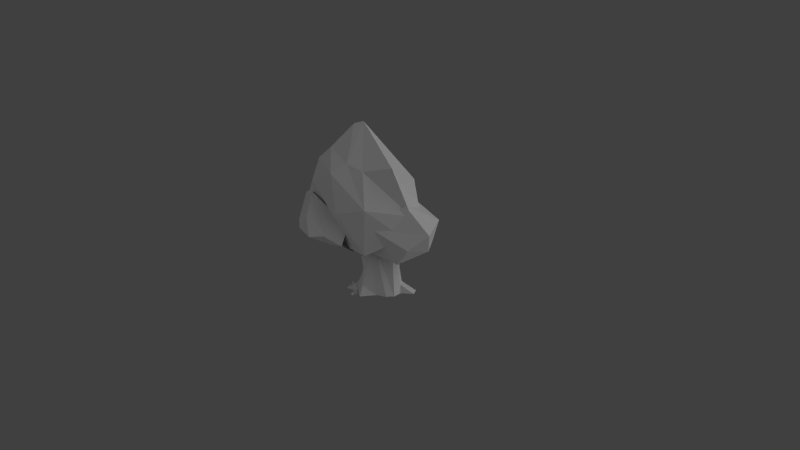# Source: ggtree.blend  (saved by Blender 2.62.0; exported with 4.5.12 LTS)
import bpy
from mathutils import Matrix  # noqa: F401  (used for matrix-valued properties, if any)

bpy.ops.wm.read_factory_settings(use_empty=True)
scene = bpy.context.scene
scene.name = 'Scene'

# ---- collections
col_collection_1 = bpy.data.collections.new('Collection 1'); scene.collection.children.link(col_collection_1)
col_collection_2 = bpy.data.collections.new('Collection 2'); scene.collection.children.link(col_collection_2)

# ---- materials (node trees are filled in below, after node groups)
mat_material = bpy.data.materials.new('Material')
mat_material.alpha_threshold = 0.0
mat_material.use_transparent_shadow = False
mat_material.roughness = 0.5
mat_material.specular_intensity = 0.0
mat_material.line_color = (0.0, 0.0, 0.0, 1.0)

# ---- material node trees

# ---- world
world_world = bpy.data.worlds.new('World'); scene.world = world_world
world_world.color = (0.05088, 0.05088, 0.05088)
world_world.use_sun_shadow = False
world_world.sun_shadow_jitter_overblur = 0.0
world_world.cycles.sampling_method = 'MANUAL'
world_world.cycles.sample_map_resolution = 256

# ---- cameras
cam_camera = bpy.data.cameras.new('Camera')
cam_camera.clip_end = 100.0
cam_camera.lens = 35.0
cam_camera.sensor_width = 32.0
cam_camera.sensor_height = 18.0
cam_camera.dof.focus_distance = 0.0
cam_camera.dof.aperture_fstop = 128.0

# ---- lights
light_sun_001 = bpy.data.lights.new('Sun.001', 'SUN')
light_sun_001.transmission_factor = 0.0
light_sun_001.angle = 1.571
light_sun_001.energy = 0.17
light_sun_001.shadow_buffer_clip_start = 0.5
light_sun_001.shadow_soft_size = 1.0
light_sun_001.shadow_cascade_max_distance = 1000.0
light_sun_001.cycles.use_multiple_importance_sampling = False
light_sun = bpy.data.lights.new('Sun', 'SUN')
light_sun.transmission_factor = 0.0
light_sun.angle = 1.571
light_sun.energy = 0.72
light_sun.shadow_buffer_clip_start = 0.5
light_sun.shadow_soft_size = 1.0
light_sun.shadow_cascade_max_distance = 1000.0
light_sun.cycles.use_multiple_importance_sampling = False

# ---- meshes
me_cube_002 = bpy.data.meshes.new('Cube.002')
me_cube_002.from_pydata([(0.2939, 0.03195, 0.896), (0.2108, 0.2059, 0.5545), (0.4225, 0.01381, 0.6775), (0.2047, -0.2246, 0.4521), (0.05143, -0.2191, 0.4228), (0.07744, -0.1347, 0.8447), (-0.06025, -0.1943, 0.3069), (0.4055, -0.1812, 0.5456), (0.4022, -0.1999, 0.6482), (0.02384, 0.2565, 0.6094), (-0.2299, 0.005725, 0.5543), (0.2537, -0.237, 0.6426), (0.3736, 0.01241, 0.8227), (0.1048, -1.149e-07, 1.055), (-0.2286, 0.184, 0.5781), (-0.09583, -0.1937, 0.4966), (0.252, 0.1648, 0.7804), (0.3302, -0.1943, 0.7836), (0.05617, 0.1769, 0.8111), (-0.1933, -0.007842, 0.7348), (0.1382, -0.1943, 0.6855), (0.162, -1.947e-07, 1.037), (-0.1717, 0.002222, 0.4252), (0.04445, 0.2001, 0.311), (0.465, -0.01587, 0.5546), (0.1597, -0.1947, 0.3117), (-0.1171, 0.1909, 0.8515), (-0.07379, -0.1943, 0.654), (0.2704, -0.1943, 0.8574), (0.1593, 0.1453, 0.839), (-0.2007, 0.1943, 0.4394), (-0.133, -0.1943, 0.4027), (0.1593, 0.1129, 0.3085), (-0.1791, -0.1173, 0.2434), (-0.1467, 0.1771, 0.2701), (-0.1922, 0.1848, 0.638), (-0.1198, -0.1309, 0.6015), (-0.2035, -0.2089, 0.4365), (-0.3387, 0.2025, 0.4779), (-0.3446, -0.01035, 0.4976), (0.001722, 0.2235, 0.4947), (-0.3057, 0.0796, 0.3303), (-0.2867, -0.08957, 0.318), (-0.2245, 0.235, 0.3848), (0.1171, 0.1119, 0.3244), (0.3989, 0.1608, 0.3731), (0.4904, -0.1797, 0.3022), (0.1506, -0.1594, 0.3193), (0.1944, 0.1675, 0.34), (0.4193, 0.02067, 0.604), (0.3591, -0.1659, 0.6305), (0.2879, -0.198, 0.4693), (0.1539, 0.1573, 0.4616), (0.378, -0.1779, 0.3075), (0.5304, -0.1569, 0.5333), (0.5476, -0.1866, 0.3796), (0.4194, -0.2249, 0.4537), (0.5104, 0.02638, 0.4286), (0.5151, 0.01425, 0.3614), (0.3082, 0.1626, 0.389), (0.4315, 0.1044, 0.4793), (0.3053, 0.05909, 0.296), (0.1735, 0.0257, 0.2513), (0.1015, 0.1195, 0.005544), (0.115, -0.06776, 0.005544), (-0.0666, -0.1395, 0.005544), (-0.09664, 0.06324, 0.005544), (-0.01943, -0.09374, 0.005544), (0.1399, -0.01648, 0.005544), (0.008581, 0.07612, 0.005544), (-0.1209, 0.01022, 0.005544), (0.08699, -0.0655, 0.1822), (0.09514, 0.06622, 0.1822), (0.09514, -0.001771, 0.1822), (0.02162, -0.06976, 0.2688), (0.04963, 0.06622, 0.2688), (0.07056, -0.09071, 0.005544), (0.1394, 0.05007, 0.005544), (-0.05064, 0.08217, 0.005544), (-0.1037, -0.06326, 0.005544), (0.101, -0.06663, 0.09387), (0.09842, 0.07827, 0.06041), (0.1363, 0.03865, 0.06053), (-0.1099, -0.05276, 0.05873), (-0.119, 0.005542, 0.05851), (-0.2007, -0.05282, 0.005544), (-0.2007, -0.001771, 0.005544), (0.1325, -0.01025, 0.05826), (0.2153, -0.001771, 0.005544), (0.2153, 0.03222, 0.005544), (0.1075, -0.001771, 0.2458), (0.1075, 0.06622, 0.2458), (0.09934, -0.0655, 0.2458), (0.02125, 0.06622, 0.3252), (-0.08934, -0.001771, 0.3252), (-0.01753, -0.06976, 0.3252), (-0.08096, 0.05927, 0.3252), (-0.07264, -0.05182, 0.3252), (0.1684, -0.004891, 0.339), (0.1458, -0.03895, 0.2819), (0.1499, -0.005841, 0.2819), (-0.06136, -0.1046, 0.05839), (0.151, 0.02488, 0.2833), (0.122, 0.08077, 0.04984), (0.1381, 0.08371, 0.03585), (0.1403, 0.07935, 0.03632), (0.1355, 0.08054, 0.02952), (0.1355, 0.08401, 0.02746), (0.1354, 0.08496, 0.0), (0.1355, 0.07729, 0.001396), (0.1485, 0.07814, 0.002776), (0.1443, 0.08591, -0.0002298), (0.1457, 0.06413, -0.002588), (0.1503, 0.06997, -0.001155), (0.1621, 0.06334, -0.001608), (0.1567, 0.05345, 0.001409), (0.1575, 0.05453, 0.03519), (0.1607, 0.05898, 0.03817), (0.1575, 0.06417, 0.04802), (0.1552, 0.05749, 0.04734), (0.1747, 0.04396, 0.06761), (0.1505, 0.08582, 0.007645), (0.1535, 0.1029, 0.008223), (0.1666, 0.09388, 0.008523), (0.1617, 0.08093, 0.008189), (0.1588, 0.07035, 0.0), (0.1715, 0.09465, 0.0), (0.1491, 0.1055, 0.0), (0.1465, 0.08336, 0.0)], [], [(32, 1, 2, 24), (0, 21, 28), (12, 0, 17), (0, 28, 17), (0, 12, 16), (21, 0, 29), (0, 16, 29), (1, 16, 2), (1, 32, 23), (16, 1, 9), (1, 23, 9), (2, 12, 8), (24, 2, 8), (12, 2, 16), (8, 3, 25, 7), (26, 19, 13), (26, 13, 18), (25, 3, 4), (11, 4, 3), (11, 3, 8), (25, 4, 6), (4, 15, 6), (4, 11, 20), (15, 4, 27), (4, 20, 27), (5, 20, 28), (13, 5, 21), (5, 28, 21), (5, 13, 19), (20, 5, 27), (5, 19, 27), (31, 6, 15), (8, 7, 24), (8, 17, 11), (17, 8, 12), (9, 18, 29, 16), (30, 14, 9, 23), (14, 26, 18, 9), (22, 10, 14, 30), (10, 19, 26, 14), (31, 15, 10, 22), (15, 27, 19, 10), (17, 28, 20, 11), (29, 18, 13, 21), (39, 36, 35), (38, 39, 35), (39, 37, 36), (6, 36, 37), (6, 37, 33), (35, 40, 38), (41, 34, 33), (41, 39, 38), (39, 42, 37), (42, 33, 37), (33, 42, 41), (42, 39, 41), (34, 43, 40), (43, 38, 40), (38, 43, 41), (43, 34, 41), (34, 40, 44), (46, 53, 45), (47, 53, 51), (50, 54, 49), (46, 55, 53), (53, 56, 51), (56, 50, 51), (50, 56, 54), (54, 56, 53, 55), (54, 57, 49), (57, 54, 55), (45, 58, 46), (58, 55, 46), (55, 58, 57), (58, 45, 57), (59, 52, 49), (59, 48, 52), (45, 60, 57), (60, 49, 57), (49, 60, 59), (60, 45, 59), (59, 61, 48), (61, 53, 48), (53, 61, 45), (61, 59, 45), (47, 62, 53), (62, 48, 53), (63, 81, 82, 77), (73, 82, 81, 72), (72, 81, 75), (63, 69, 75, 81), (83, 84, 86, 85), (84, 70, 86), (79, 83, 85), (73, 87, 82), (82, 87, 88, 89), (87, 68, 88), (77, 82, 89), (71, 73, 90, 92), (73, 72, 91, 90), (71, 92, 74), (72, 75, 91), (95, 74, 98), (92, 99, 74), (99, 98, 74), (100, 98, 99), (101, 67, 74), (95, 101, 74), (101, 65, 67), (65, 101, 79), (101, 95, 97), (97, 83, 101), (83, 79, 101), (83, 97, 94, 84), (84, 96, 66), (70, 84, 66), (84, 94, 96), (66, 96, 93, 78), (69, 78, 93, 75), (67, 76, 74), (80, 74, 76), (64, 80, 76), (80, 71, 74), (68, 87, 64), (87, 73, 71), (71, 80, 87), (80, 64, 87), (90, 100, 99, 92), (90, 91, 102, 100), (98, 100, 102), (75, 102, 91), (75, 98, 102), (75, 93, 98), (106, 103, 107), (107, 103, 104), (104, 103, 105), (105, 103, 106), (110, 105, 106, 109), (111, 104, 105, 110), (108, 107, 104, 111), (109, 106, 107, 108), (114, 117, 116, 115), (115, 116, 119, 112), (112, 119, 118, 113), (113, 118, 117, 114), (118, 120, 117), (119, 120, 118), (116, 120, 119), (117, 120, 116), (127, 122, 123, 126), (128, 121, 122, 127), (125, 124, 121, 128), (126, 123, 124, 125), (122, 121, 124, 123)])
me_cube_002.polygons.foreach_set('use_smooth', [0, 0, 0, 0, 0, 0, 0, 0, 0, 0, 0, 0, 0, 0, 0, 0, 0, 0, 0, 0, 0, 0, 0, 0, 0, 0, 0, 0, 0, 0, 0, 0, 0, 0, 0, 0, 0, 0, 0, 0, 0, 0, 0, 0, 0, 0, 0, 0, 0, 0, 0, 0, 0, 0, 0, 0, 0, 0, 0, 0, 0, 0, 0, 0, 0, 0, 0, 0, 0, 0, 0, 0, 0, 0, 0, 0, 0, 0, 0, 0, 0, 0, 0, 0, 0, 0, 0, 0, 0, 0, 0, 0, 0, 0, 0, 0, 0, 0, 0, 0, 0, 0, 0, 0, 0, 0, 0, 0, 0, 0, 0, 0, 0, 0, 0, 0, 0, 0, 0, 0, 0, 0, 0, 0, 0, 0, 0, 0, 0, 0, 0, 0, 0, 0, 0, 0, 0, 0, 0, 0, 0, 0, 0, 0, 0, 0, 0, 0, 0, 1, 1, 1, 1, 1])
_uv = me_cube_002.uv_layers.new(name='UVMap')
_uv.uv.foreach_set('vector', [0.422, 0.8473, 0.3886, 0.6121, 0.4835, 0.4679, 0.6059, 0.4784, 0.3824, 0.4465, 0.3429, 0.4303, 0.3834, 0.3846, 0.4153, 0.4467, 0.3824, 0.4465, 0.4143, 0.3749, 0.3824, 0.4465, 0.3834, 0.3846, 0.4143, 0.3749, 0.3824, 0.4465, 0.4153, 0.4467, 0.3795, 0.5023, 0.3429, 0.4303, 0.3824, 0.4465, 0.3486, 0.4842, 0.3824, 0.4465, 0.3795, 0.5023, 0.3486, 0.4842, 0.3886, 0.6121, 0.3795, 0.5023, 0.4835, 0.4679, 0.3886, 0.6121, 0.422, 0.8473, 0.2563, 0.846, 0.3795, 0.5023, 0.3886, 0.6121, 0.2796, 0.5857, 0.3886, 0.6121, 0.2563, 0.846, 0.2796, 0.5857, 0.4835, 0.4679, 0.4153, 0.4467, 0.4869, 0.3506, 0.6059, 0.4784, 0.4835, 0.4679, 0.4869, 0.3506, 0.4153, 0.4467, 0.4835, 0.4679, 0.3795, 0.5023, 0.4869, 0.3506, 0.4262, 0.1695, 0.4323, 0.02112, 0.5497, 0.3083, 0.2715, 0.4715, 0.2263, 0.4032, 0.3317, 0.4309, 0.2715, 0.4715, 0.3317, 0.4309, 0.317, 0.4963, 0.4323, 0.02112, 0.4262, 0.1695, 0.3086, 0.1206, 0.4144, 0.3046, 0.3086, 0.1206, 0.4262, 0.1695, 0.4144, 0.3046, 0.4262, 0.1695, 0.4869, 0.3506, 0.4323, 0.02112, 0.3086, 0.1206, 0.1747, 0.01007, 0.3086, 0.1206, 0.1943, 0.2162, 0.1747, 0.01007, 0.3086, 0.1206, 0.4144, 0.3046, 0.3543, 0.3116, 0.1943, 0.2162, 0.3086, 0.1206, 0.2556, 0.3092, 0.3086, 0.1206, 0.3543, 0.3116, 0.2556, 0.3092, 0.3275, 0.376, 0.3543, 0.3116, 0.3834, 0.3846, 0.3317, 0.4309, 0.3275, 0.376, 0.3429, 0.4303, 0.3275, 0.376, 0.3834, 0.3846, 0.3429, 0.4303, 0.3275, 0.376, 0.3317, 0.4309, 0.2263, 0.4032, 0.3543, 0.3116, 0.3275, 0.376, 0.2556, 0.3092, 0.3275, 0.376, 0.2263, 0.4032, 0.2556, 0.3092, 0.1251, 0.1394, 0.1747, 0.01007, 0.1943, 0.2162, 0.4869, 0.3506, 0.5497, 0.3083, 0.6059, 0.4784, 0.4869, 0.3506, 0.4143, 0.3749, 0.4144, 0.3046, 0.4143, 0.3749, 0.4869, 0.3506, 0.4153, 0.4467, 0.2796, 0.5857, 0.317, 0.4963, 0.3486, 0.4842, 0.3795, 0.5023, 0.019, 0.5881, 0.1515, 0.5026, 0.2796, 0.5857, 0.2563, 0.846, 0.1515, 0.5026, 0.2715, 0.4715, 0.317, 0.4963, 0.2796, 0.5857, -0.0006073, 0.3362, 0.1254, 0.3898, 0.1515, 0.5026, 0.019, 0.5881, 0.1254, 0.3898, 0.2263, 0.4032, 0.2715, 0.4715, 0.1515, 0.5026, 0.1251, 0.1394, 0.1943, 0.2162, 0.1254, 0.3898, -0.0006073, 0.3362, 0.1943, 0.2162, 0.2556, 0.3092, 0.2263, 0.4032, 0.1254, 0.3898, 0.4143, 0.3749, 0.3834, 0.3846, 0.3543, 0.3116, 0.4144, 0.3046, 0.3486, 0.4842, 0.317, 0.4963, 0.3317, 0.4309, 0.3429, 0.4303, 0.3565, 0.3092, 0.451, 0.1166, 0.5362, 0.423, 0.3698, 0.4158, 0.3565, 0.3092, 0.5362, 0.423, 0.3565, 0.3092, 0.2918, 0.1819, 0.451, 0.1166, 0.1643, 0.08093, 0.451, 0.1166, 0.2918, 0.1819, 0.1643, 0.08093, 0.2918, 0.1819, 0.123, 0.2462, 0.5362, 0.423, 0.4517, 0.6638, 0.3698, 0.4158, 0.2689, 0.3837, 0.1902, 0.5373, 0.123, 0.2462, 0.2689, 0.3837, 0.3565, 0.3092, 0.3698, 0.4158, 0.3565, 0.3092, 0.2428, 0.2819, 0.2918, 0.1819, 0.2428, 0.2819, 0.123, 0.2462, 0.2918, 0.1819, 0.123, 0.2462, 0.2428, 0.2819, 0.2689, 0.3837, 0.2428, 0.2819, 0.3565, 0.3092, 0.2689, 0.3837, 0.1902, 0.5373, 0.3203, 0.4865, 0.4517, 0.6638, 0.3203, 0.4865, 0.3698, 0.4158, 0.4517, 0.6638, 0.3698, 0.4158, 0.3203, 0.4865, 0.2689, 0.3837, 0.3203, 0.4865, 0.1902, 0.5373, 0.2689, 0.3837, 0.1902, 0.5373, 0.4517, 0.6638, 0.2608, 0.8234, 0.3511, 0.4096, 0.4101, 0.4408, 0.2429, 0.4777, 0.5359, 0.5549, 0.4101, 0.4408, 0.5377, 0.3141, 0.3606, 0.1356, 0.3185, 0.3227, 0.1094, 0.2861, 0.3511, 0.4096, 0.3437, 0.3777, 0.4101, 0.4408, 0.4101, 0.4408, 0.4016, 0.3365, 0.5377, 0.3141, 0.4016, 0.3365, 0.3606, 0.1356, 0.5377, 0.3141, 0.3606, 0.1356, 0.4016, 0.3365, 0.3185, 0.3227, 0.3185, 0.3227, 0.4016, 0.3365, 0.4101, 0.4408, 0.3437, 0.3777, 0.3185, 0.3227, 0.2643, 0.3969, 0.1094, 0.2861, 0.2643, 0.3969, 0.3185, 0.3227, 0.3437, 0.3777, 0.2429, 0.4777, 0.288, 0.4155, 0.3511, 0.4096, 0.288, 0.4155, 0.3437, 0.3777, 0.3511, 0.4096, 0.3437, 0.3777, 0.288, 0.4155, 0.2643, 0.3969, 0.288, 0.4155, 0.2429, 0.4777, 0.2643, 0.3969, 0.2087, 0.527, 0.07848, 0.6467, 0.1094, 0.2861, 0.2087, 0.527, 0.2377, 0.6511, 0.07848, 0.6467, 0.2429, 0.4777, 0.2098, 0.4243, 0.2643, 0.3969, 0.2098, 0.4243, 0.1094, 0.2861, 0.2643, 0.3969, 0.1094, 0.2861, 0.2098, 0.4243, 0.2087, 0.527, 0.2098, 0.4243, 0.2429, 0.4777, 0.2087, 0.527, 0.2087, 0.527, 0.2995, 0.524, 0.2377, 0.6511, 0.2995, 0.524, 0.4101, 0.4408, 0.2377, 0.6511, 0.4101, 0.4408, 0.2995, 0.524, 0.2429, 0.4777, 0.2995, 0.524, 0.2087, 0.527, 0.2429, 0.4777, 0.5359, 0.5549, 0.3704, 0.639, 0.4101, 0.4408, 0.3704, 0.639, 0.2377, 0.6511, 0.4101, 0.4408, 0.9634, 0.1878, 0.8713, 0.2372, 0.7959, 0.187, 0.8531, 0.1157, 0.7719, 0.3149, 0.7959, 0.187, 0.8713, 0.2372, 0.7924, 0.3157, 0.7924, 0.3157, 0.8713, 0.2372, 0.7854, 0.3335, 0.9634, 0.1878, 0.9784, 0.3396, 0.7854, 0.3335, 0.8713, 0.2372, 0.7745, 0.503, 0.8447, 0.487, 0.8694, 0.6044, 0.8177, 0.6211, 0.8447, 0.487, 0.9046, 0.5194, 0.8694, 0.6044, 0.7309, 0.5535, 0.7745, 0.503, 0.8177, 0.6211, 0.7719, 0.3149, 0.7186, 0.2043, 0.7959, 0.187, 0.7959, 0.187, 0.7186, 0.2043, 0.6958, 0.04752, 0.7482, 0.03545, 0.7186, 0.2043, 0.6445, 0.1655, 0.6958, 0.04752, 0.8531, 0.1157, 0.7959, 0.187, 0.7482, 0.03545, 0.7591, 0.326, 0.7719, 0.3149, 0.7759, 0.3276, 0.7709, 0.3322, 0.7719, 0.3149, 0.7924, 0.3157, 0.7827, 0.3291, 0.7759, 0.3276, 0.7591, 0.326, 0.7709, 0.3322, 0.7699, 0.3386, 0.7924, 0.3157, 0.7854, 0.3335, 0.7827, 0.3291, 0.7751, 0.3398, 0.7699, 0.3386, 0.7773, 0.3333, 0.7709, 0.3322, 0.7753, 0.3322, 0.7699, 0.3386, 0.7753, 0.3322, 0.7773, 0.3333, 0.7699, 0.3386, 0.7768, 0.3316, 0.7773, 0.3333, 0.7753, 0.3322, 0.6896, 0.4667, 0.6127, 0.4484, 0.7699, 0.3386, 0.7751, 0.3398, 0.6896, 0.4667, 0.7699, 0.3386, 0.6896, 0.4667, 0.6363, 0.5195, 0.6127, 0.4484, 0.6363, 0.5195, 0.6896, 0.4667, 0.7309, 0.5535, 0.6896, 0.4667, 0.7751, 0.3398, 0.7764, 0.342, 0.7764, 0.342, 0.7745, 0.503, 0.6896, 0.4667, 0.7745, 0.503, 0.7309, 0.5535, 0.6896, 0.4667, 0.7745, 0.503, 0.7764, 0.342, 0.7792, 0.3421, 0.8447, 0.487, 0.8447, 0.487, 0.7819, 0.3407, 0.9455, 0.4651, 0.9046, 0.5194, 0.8447, 0.487, 0.9455, 0.4651, 0.8447, 0.487, 0.7792, 0.3421, 0.7819, 0.3407, 0.9455, 0.4651, 0.7819, 0.3407, 0.7814, 0.3368, 0.9781, 0.4123, 0.9784, 0.3396, 0.9781, 0.4123, 0.7814, 0.3368, 0.7854, 0.3335, 0.6127, 0.4484, 0.5859, 0.3207, 0.7699, 0.3386, 0.7056, 0.2974, 0.7699, 0.3386, 0.5859, 0.3207, 0.6018, 0.2466, 0.7056, 0.2974, 0.5859, 0.3207, 0.7056, 0.2974, 0.7591, 0.326, 0.7699, 0.3386, 0.6445, 0.1655, 0.7186, 0.2043, 0.6018, 0.2466, 0.7186, 0.2043, 0.7719, 0.3149, 0.7591, 0.326, 0.7591, 0.326, 0.7056, 0.2974, 0.7186, 0.2043, 0.7056, 0.2974, 0.6018, 0.2466, 0.7186, 0.2043, 0.7759, 0.3276, 0.7768, 0.3316, 0.7753, 0.3322, 0.7709, 0.3322, 0.7759, 0.3276, 0.7827, 0.3291, 0.7784, 0.3315, 0.7768, 0.3316, 0.7773, 0.3333, 0.7768, 0.3316, 0.7784, 0.3315, 0.7854, 0.3335, 0.7784, 0.3315, 0.7827, 0.3291, 0.7854, 0.3335, 0.7773, 0.3333, 0.7784, 0.3315, 0.7854, 0.3335, 0.7814, 0.3368, 0.7773, 0.3333, 0.05272, 0.4311, 0.3427, 0.8437, 0.06806, 0.3512, 0.06806, 0.3512, 0.3427, 0.8437, 0.3207, 0.3677, 0.3207, 0.3677, 0.3427, 0.8437, 0.2032, 0.4505, 0.2032, 0.4505, 0.3427, 0.8437, 0.05272, 0.4311, 0.3972, 0.2829, 0.2032, 0.4505, 0.05272, 0.4311, 0.2344, 0.1863, 0.42, 0.2247, 0.3207, 0.3677, 0.2032, 0.4505, 0.3972, 0.2829, 0.2915, 0.1365, 0.06806, 0.3512, 0.3207, 0.3677, 0.42, 0.2247, 0.2344, 0.1863, 0.05272, 0.4311, 0.06806, 0.3512, 0.2915, 0.1365, 0.4328, 0.1495, 0.2327, 0.2711, 0.1665, 0.347, 0.2722, 0.0764, 0.2722, 0.0764, 0.1665, 0.347, 0.3887, 0.4307, 0.366, 0.0107, 0.366, 0.0107, 0.3887, 0.4307, 0.4554, 0.4113, 0.2575, 0.05188, 0.2575, 0.05188, 0.4554, 0.4113, 0.2327, 0.2711, 0.4328, 0.1495, 0.4554, 0.4113, 0.3042, 0.7696, 0.2327, 0.2711, 0.3887, 0.4307, 0.3042, 0.7696, 0.4554, 0.4113, 0.1665, 0.347, 0.3042, 0.7696, 0.3887, 0.4307, 0.2327, 0.2711, 0.3042, 0.7696, 0.1665, 0.347, 0.1331, 0.7742, 0.1094, 0.8289, 0.08003, 0.8647, 0.02295, 0.8594, 0.1881, 0.8945, 0.1393, 0.8772, 0.1094, 0.8289, 0.1331, 0.7742, 0.112, 0.9778, 0.1026, 0.9076, 0.1393, 0.8772, 0.1881, 0.8945, 0.02295, 0.8594, 0.08003, 0.8647, 0.1026, 0.9076, 0.112, 0.9778, 0.1094, 0.8289, 0.1393, 0.8772, 0.1026, 0.9076, 0.08003, 0.8647])
me_cube_002.materials.append(mat_material)
me_cube_002.use_remesh_preserve_volume = False
me_cube_002.use_remesh_preserve_attributes = False
me_cube_002.use_mirror_vertex_groups = False
me_cube_002.update()

# ---- objects
ob_sun_001 = bpy.data.objects.new('Sun.001', light_sun_001)
ob_sun = bpy.data.objects.new('Sun', light_sun)
ob_camera = bpy.data.objects.new('Camera', cam_camera)
ob_cube_002 = bpy.data.objects.new('Cube.002', me_cube_002)

# ---- transforms, parenting, visibility, modifiers, constraints
ob_sun_001.location = (-0.237, -1.823, 0.3774)
ob_sun_001.rotation_euler = (1.546, -1.199, 0.3111)
ob_sun_001.lineart.crease_threshold = 0.0
ob_sun.location = (0.5872, 1.77, 1.567)
ob_sun.rotation_euler = (-1.051, -0.06205, -0.3449)
ob_sun.lineart.crease_threshold = 0.0
ob_camera.location = (4.799, 0.1779, 2.343)
ob_camera.rotation_euler = (1.192, -0.004439, 1.587)
ob_camera.lineart.crease_threshold = 0.0
ob_cube_002.location = (0.0, 0.0, 0.0)
ob_cube_002.rotation_euler = (0.0, 0.0, -1.824)
ob_cube_002.lineart.crease_threshold = 0.0

# ---- collection membership
col_collection_1.objects.link(ob_sun_001)
col_collection_1.objects.link(ob_sun)
col_collection_1.objects.link(ob_camera)
col_collection_2.objects.link(ob_cube_002)

# ---- scene / render settings (as saved in the file)
scene.camera = ob_camera
scene.frame_start = 1; scene.frame_end = 250; scene.frame_set(71)
scene.render.engine = 'BLENDER_EEVEE_NEXT'
scene.render.resolution_percentage = 50
scene.render.dither_intensity = 0.0
scene.cycles.use_denoising = False
scene.cycles.samples = 10
scene.cycles.sampling_pattern = 'TABULATED_SOBOL'
scene.cycles.light_sampling_threshold = 0.0
scene.cycles.use_adaptive_sampling = False
scene.cycles.use_light_tree = False
scene.cycles.blur_glossy = 0.0
scene.cycles.volume_bounces = 1
scene.cycles.pixel_filter_type = 'GAUSSIAN'
scene.cycles.sample_clamp_indirect = 0.0
scene.view_settings.view_transform = 'Standard'
bpy.context.view_layer.update()
